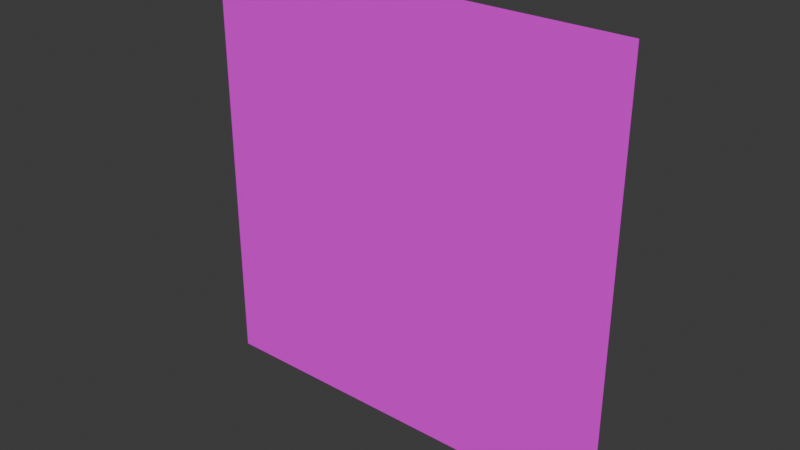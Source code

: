 # Source: wall.blend  (saved by Blender 4.4.32; exported with 4.5.12 LTS)
import bpy
from mathutils import Matrix  # noqa: F401  (used for matrix-valued properties, if any)

bpy.ops.wm.read_factory_settings(use_empty=True)
scene = bpy.context.scene
scene.name = 'Scene'

# ---- collections
col_collection = bpy.data.collections.new('Collection'); scene.collection.children.link(col_collection)

# ---- images (referenced by path relative to the original .blend; pixels are not part of the script)
import os
ASSET_DIR = os.environ.get("B2B_ASSET_DIR", "")  # directory of the original .blend (textures are referenced by path, not embedded)
HERE = os.path.dirname(os.path.abspath(__file__))  # packed textures are extracted next to this script under _unpacked/

def load_image(name, relpath, width, height, colorspace="sRGB"):
    """Load a texture the original file referenced (path relative to the .blend, or extracted next to this script)."""
    p = next((c for c in (os.path.join(HERE, relpath), os.path.join(ASSET_DIR, relpath)) if relpath and os.path.exists(c)), "")
    if p:
        img = bpy.data.images.load(p, check_existing=True)
        img.name = name
    else:  # same state as the original file: an image datablock whose file is absent (Cycles renders it pink)
        img = bpy.data.images.new(name, width, height)
        img.source = "FILE"
        img.filepath = "//" + (relpath or name)
    img.colorspace_settings.name = colorspace
    return img
img_wall_hall_window_png = load_image('wall_hall_window.png', 'wall_hall_window.png', 1024, 1024, 'sRGB')

# ---- materials (node trees are filled in below, after node groups)
mat_material_001 = bpy.data.materials.new('Material.001')

# ---- material node trees
mat_material_001.use_nodes = True; mat_material_001.node_tree.nodes.clear()
_N = mat_material_001.node_tree.nodes; _L = mat_material_001.node_tree.links
n0 = _N.new('ShaderNodeBsdfPrincipled'); n0.name = 'Principled BSDF'; n0.location = (10, 300)
n1 = _N.new('ShaderNodeOutputMaterial'); n1.name = 'Material Output'; n1.location = (300, 300)
n2 = _N.new('ShaderNodeTexImage'); n2.name = 'Image Texture'; n2.location = (-280, 280)
n2.image = img_wall_hall_window_png
n2.interpolation = 'Closest'
_L.new(n0.outputs[0], n1.inputs[0])
_L.new(n2.outputs[0], n0.inputs[0])
n1.is_active_output = True

# ---- world
world_world = bpy.data.worlds.new('World'); scene.world = world_world
world_world.use_nodes = True; world_world.node_tree.nodes.clear()
_N = world_world.node_tree.nodes; _L = world_world.node_tree.links
n0 = _N.new('ShaderNodeOutputWorld'); n0.name = 'World Output'; n0.location = (300, 300)
n1 = _N.new('ShaderNodeBackground'); n1.name = 'Background'; n1.location = (10, 300)
n1.inputs[0].default_value = (0.05088, 0.05088, 0.05088, 1.0)
_L.new(n1.outputs[0], n0.inputs[0])
n0.is_active_output = True
world_world.color = (0.05088, 0.05088, 0.05088)
world_world.sun_shadow_jitter_overblur = 0.0

# ---- meshes
me_plane = bpy.data.meshes.new('Plane')
me_plane.from_pydata([(0.0, 5.96e-08, 2.0), (0.0, 5.96e-08, 0.0), (0.0, 2.0, 2.0), (0.0, 2.0, 0.0), (0.0, 0.5271, 0.9982), (0.0, 5.96e-08, 0.9944), (0.0, 1.473, 1.686), (0.0, 2.0, 1.69), (0.0, 0.5233, 0.0), (0.0, 0.5233, 2.0), (0.0, 2.0, 0.9944), (0.0, 5.96e-08, 1.69), (0.0, 1.477, 2.0), (0.0, 1.477, 0.0), (0.0, 1.473, 0.9982), (0.0, 0.5271, 1.686), (0.0, 1.477, 0.9944), (0.0, 1.477, 1.69), (0.0, 0.5233, 0.9944), (0.0, 0.5233, 1.69)], [], [(5, 1, 8, 18), (16, 13, 3, 10), (17, 16, 10, 7), (0, 11, 19, 9), (9, 19, 17, 12), (12, 17, 7, 2), (11, 5, 18, 19), (18, 8, 13, 16), (15, 4, 14, 6), (6, 14, 16, 17), (14, 4, 18, 16), (15, 6, 17, 19), (4, 15, 19, 18)])
_uv = me_plane.uv_layers.new(name='UVMap')
_uv.uv.foreach_set('vector', [0.0001001, 0.4972, 0.0001, 0.0001, 0.2617, 0.0001, 0.2617, 0.4972, 0.7382, 0.4972, 0.7382, 0.0001, 0.9999, 0.0001, 0.9999, 0.4972, 0.7382, 0.845, 0.7382, 0.4972, 0.9999, 0.4972, 0.9999, 0.845, 0.0001001, 0.9999, 0.0001001, 0.845, 0.2617, 0.845, 0.2617, 0.9999, 0.2617, 0.9999, 0.2617, 0.845, 0.7382, 0.845, 0.7382, 0.9999, 0.7382, 0.9999, 0.7382, 0.845, 0.9999, 0.845, 0.9999, 0.9999, 0.0001001, 0.845, 0.0001001, 0.4972, 0.2617, 0.4972, 0.2617, 0.845, 0.2617, 0.4972, 0.2617, 0.0001, 0.7382, 0.0001, 0.7382, 0.4972, 0.2636, 0.8431, 0.2636, 0.4991, 0.7363, 0.4991, 0.7363, 0.8431, 0.7363, 0.8431, 0.7363, 0.4991, 0.7382, 0.4972, 0.7382, 0.845, 0.7363, 0.4991, 0.2636, 0.4991, 0.2617, 0.4972, 0.7382, 0.4972, 0.2636, 0.8431, 0.7363, 0.8431, 0.7382, 0.845, 0.2617, 0.845, 0.2636, 0.4991, 0.2636, 0.8431, 0.2617, 0.845, 0.2617, 0.4972])
_ca = me_plane.color_attributes.new('Attribute', 'BYTE_COLOR', 'CORNER')
_ca.data.foreach_set('color', [1.0, 1.0, 1.0, 1.0, 1.0, 1.0, 1.0, 1.0, 1.0, 1.0, 1.0, 1.0, 1.0, 1.0, 1.0, 1.0, 1.0, 1.0, 1.0, 1.0, 1.0, 1.0, 1.0, 1.0, 1.0, 1.0, 1.0, 1.0, 1.0, 1.0, 1.0, 1.0, 1.0, 1.0, 1.0, 1.0, 1.0, 1.0, 1.0, 1.0, 1.0, 1.0, 1.0, 1.0, 1.0, 1.0, 1.0, 1.0, 1.0, 1.0, 1.0, 1.0, 1.0, 1.0, 1.0, 1.0, 1.0, 1.0, 1.0, 1.0, 1.0, 1.0, 1.0, 1.0, 1.0, 1.0, 1.0, 1.0, 1.0, 1.0, 1.0, 1.0, 1.0, 1.0, 1.0, 1.0, 1.0, 1.0, 1.0, 1.0, 1.0, 1.0, 1.0, 1.0, 1.0, 1.0, 1.0, 1.0, 1.0, 1.0, 1.0, 1.0, 1.0, 1.0, 1.0, 1.0, 1.0, 1.0, 1.0, 1.0, 1.0, 1.0, 1.0, 1.0, 1.0, 1.0, 1.0, 1.0, 1.0, 1.0, 1.0, 1.0, 1.0, 1.0, 1.0, 1.0, 1.0, 1.0, 1.0, 1.0, 1.0, 1.0, 1.0, 1.0, 1.0, 1.0, 1.0, 1.0, 0.0, 0.0, 0.0, 1.0, 0.0, 0.0, 0.0, 1.0, 0.0, 0.0, 0.0, 1.0, 0.0, 0.0, 0.0, 1.0, 0.0, 0.0, 0.0, 1.0, 0.0, 0.0, 0.0, 1.0, 1.0, 1.0, 1.0, 1.0, 1.0, 1.0, 1.0, 1.0, 0.0, 0.0, 0.0, 1.0, 0.0, 0.0, 0.0, 1.0, 1.0, 1.0, 1.0, 1.0, 1.0, 1.0, 1.0, 1.0, 0.0, 0.0, 0.0, 1.0, 0.0, 0.0, 0.0, 1.0, 1.0, 1.0, 1.0, 1.0, 1.0, 1.0, 1.0, 1.0, 0.0, 0.0, 0.0, 1.0, 0.0, 0.0, 0.0, 1.0, 1.0, 1.0, 1.0, 1.0, 1.0, 1.0, 1.0, 1.0])
me_plane.materials.append(mat_material_001)
me_plane.update()

# ---- objects
ob_plane = bpy.data.objects.new('Plane', me_plane)

# ---- transforms, parenting, visibility, modifiers, constraints
ob_plane.location = (0.0, 0.0, 0.0)
ob_plane.rotation_euler = (0.0, -0.0, -1.571)

# ---- collection membership
col_collection.objects.link(ob_plane)

# ---- scene / render settings (as saved in the file)
scene.frame_start = 1; scene.frame_end = 250; scene.frame_set(1)
scene.render.engine = 'BLENDER_EEVEE_NEXT'
bpy.context.view_layer.update()

# ---- added for rendering (the .blend has no active camera and no usable light): camera, sun
cam_auto = bpy.data.cameras.new('AutoCamera')
cam_auto.lens = 50.0
cam_auto.sensor_width = 36.0
cam_auto.clip_end = 1000.0
ob_auto_camera = bpy.data.objects.new('AutoCamera', cam_auto)
scene.collection.objects.link(ob_auto_camera)
ob_auto_camera.location = (3.61693, -3.14032, 3.09354)
ob_auto_camera.rotation_euler = (1.09748, -7.21219e-08, 0.694738)
scene.camera = ob_auto_camera
light_auto_sun = bpy.data.lights.new('AutoSun', 'SUN')
light_auto_sun.energy = 3.0
light_auto_sun.angle = 0.0523599
ob_auto_sun = bpy.data.objects.new('AutoSun', light_auto_sun)
scene.collection.objects.link(ob_auto_sun)
ob_auto_sun.rotation_euler = (0.872665, 0.174533, 0.523599)
bpy.context.view_layer.update()
